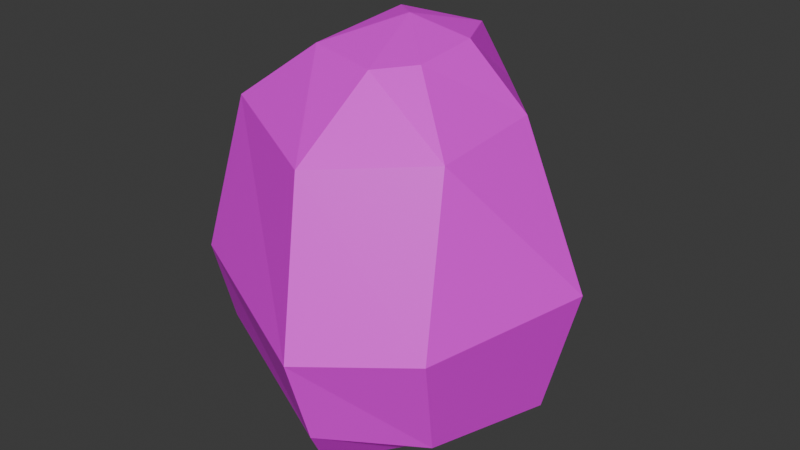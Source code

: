 # Source: Trashbag02.blend  (saved by Blender 4.1.23; exported with 4.5.12 LTS)
import bpy
from mathutils import Matrix  # noqa: F401  (used for matrix-valued properties, if any)

bpy.ops.wm.read_factory_settings(use_empty=True)
scene = bpy.context.scene
scene.name = 'Scene'

# ---- collections
col_collection = bpy.data.collections.new('Collection'); scene.collection.children.link(col_collection)

# ---- images (referenced by path relative to the original .blend; pixels are not part of the script)
import os
ASSET_DIR = os.environ.get("B2B_ASSET_DIR", "")  # directory of the original .blend (textures are referenced by path, not embedded)
HERE = os.path.dirname(os.path.abspath(__file__))  # packed textures are extracted next to this script under _unpacked/

def load_image(name, relpath, width, height, colorspace="sRGB"):
    """Load a texture the original file referenced (path relative to the .blend, or extracted next to this script)."""
    p = next((c for c in (os.path.join(HERE, relpath), os.path.join(ASSET_DIR, relpath)) if relpath and os.path.exists(c)), "")
    if p:
        img = bpy.data.images.load(p, check_existing=True)
        img.name = name
    else:  # same state as the original file: an image datablock whose file is absent (Cycles renders it pink)
        img = bpy.data.images.new(name, width, height)
        img.source = "FILE"
        img.filepath = "//" + (relpath or name)
    img.colorspace_settings.name = colorspace
    return img
img_trashbag01_a_jpg = load_image('Trashbag01_a.jpg', 'Trashbag01_a.jpg', 1024, 1024, 'sRGB')

# ---- materials (node trees are filled in below, after node groups)
mat_material = bpy.data.materials.new('Material')
mat_material.alpha_threshold = 0.0
mat_material.use_transparent_shadow = False
mat_material.roughness = 0.5
mat_material.line_color = (0.0, 0.0, 0.0, 1.0)

# ---- material node trees
mat_material.use_nodes = True; mat_material.node_tree.nodes.clear()
_N = mat_material.node_tree.nodes; _L = mat_material.node_tree.links
n0 = _N.new('ShaderNodeOutputMaterial'); n0.name = 'Material Output'; n0.location = (300, 300)
n1 = _N.new('ShaderNodeBsdfPrincipled'); n1.name = 'Principled BSDF'; n1.location = (10, 300)
n1.inputs[3].default_value = 1.45
n2 = _N.new('ShaderNodeTexImage'); n2.name = 'Image Texture'; n2.location = (-280, 280)
n2.image = img_trashbag01_a_jpg
n2.interpolation = 'Closest'
_L.new(n1.outputs[0], n0.inputs[0])
_L.new(n2.outputs[0], n1.inputs[0])
n0.is_active_output = True

# ---- world
world_world = bpy.data.worlds.new('World'); scene.world = world_world
world_world.use_nodes = True; world_world.node_tree.nodes.clear()
_N = world_world.node_tree.nodes; _L = world_world.node_tree.links
n0 = _N.new('ShaderNodeOutputWorld'); n0.name = 'World Output'; n0.location = (300, 300)
n1 = _N.new('ShaderNodeBackground'); n1.name = 'Background'; n1.location = (10, 300)
n1.inputs[0].default_value = (0.05088, 0.05088, 0.05088, 1.0)
_L.new(n1.outputs[0], n0.inputs[0])
n0.is_active_output = True
world_world.color = (0.05088, 0.05088, 0.05088)
world_world.use_sun_shadow = False
world_world.sun_shadow_jitter_overblur = 0.0

# ---- meshes
me_cylinder = bpy.data.meshes.new('Cylinder')
me_cylinder.from_pydata([(-0.132, 0.118, 0.4973), (0.1779, 0.3105, -1.0), (0.1403, 0.2483, 0.4577), (0.4142, -0.005102, -1.0), (0.2813, -0.01484, 0.4846), (0.3656, -0.3029, -1.0), (0.2831, -0.2814, 0.4615), (0.1343, -0.6373, -1.0), (0.121, -0.3552, 0.4279), (-0.4483, -0.3501, -1.0), (-0.2211, -0.2416, 0.4228), (-0.3057, 0.3299, -0.8237), (0.2806, 0.4311, -0.8814), (0.6338, 0.02254, -0.8874), (0.5276, -0.5052, -0.8237), (0.2105, -0.7829, -0.771), (-0.5286, -0.4386, -0.7261), (-0.3868, 0.2514, 0.1796), (0.1468, 0.4278, 0.2019), (0.4625, 0.08328, 0.2249), (0.4766, -0.3981, 0.2), (0.08459, -0.6748, 0.1682), (-0.5222, -0.3409, 0.1871), (-0.1771, 0.2091, -1.0), (0.02006, -0.01922, 0.5274), (-0.5912, -0.4876, -0.4103), (0.2152, -0.8938, -0.4154), (0.595, -0.6333, -0.393), (0.7576, 0.04846, -0.3736), (0.2707, 0.5989, -0.3361), (-0.3855, 0.4371, -0.3879)], [], [(17, 0, 2, 18), (18, 2, 4, 19), (19, 4, 6, 20), (20, 6, 8, 21), (21, 8, 10, 22), (2, 0, 24), (22, 10, 0, 17), (9, 16, 11, 23), (7, 15, 16, 9), (5, 14, 15, 7), (3, 13, 14, 5), (1, 12, 13, 3), (23, 11, 12, 1), (25, 22, 17, 30), (26, 21, 22, 25), (27, 20, 21, 26), (28, 19, 20, 27), (29, 18, 19, 28), (30, 17, 18, 29), (23, 1, 3, 5), (5, 7, 9, 23), (15, 26, 25, 16), (8, 6, 24), (0, 10, 24), (4, 2, 24), (10, 8, 24), (6, 4, 24), (14, 27, 26, 15), (13, 28, 27, 14), (12, 29, 28, 13), (11, 30, 29, 12), (16, 25, 30, 11)])
_uv = me_cylinder.uv_layers.new(name='UVMap')
_uv.uv.foreach_set('vector', [0.376, 0.3539, 0.3877, 0.4173, 0.2692, 0.4464, 0.1284, 0.3584, 0.5654, 0.4803, 0.4605, 0.6319, 0.3279, 0.5917, 0.3398, 0.4376, 0.3398, 0.4376, 0.3279, 0.5917, 0.2044, 0.6117, 0.1019, 0.4115, 0.05293, 0.2272, 0.2197, 0.01762, 0.3104, 0.05452, 0.2459, 0.2839, 0.2459, 0.2839, 0.3104, 0.05452, 0.5109, 0.04198, 0.6023, 0.1618, 0.5156, 0.6016, 0.4922, 0.7656, 0.3984, 0.7031, 0.6066, 0.3312, 0.5382, 0.4275, 0.3877, 0.4173, 0.376, 0.3539, 0.5351, 0.04124, 0.5874, 0.1055, 0.3546, 0.1199, 0.3581, 0.0569, 0.3427, 0.6049, 0.2942, 0.4655, 0.6246, 0.4784, 0.6112, 0.5832, 0.2197, 0.6705, 0.1229, 0.5543, 0.2942, 0.4655, 0.3427, 0.6049, 0.341, 0.102, 0.3362, 0.1909, 0.1077, 0.1581, 0.2063, 0.0706, 0.5036, 0.04229, 0.5965, 0.1573, 0.3362, 0.1909, 0.341, 0.102, 0.3581, 0.0569, 0.3546, 0.1199, 0.1038, 0.06945, 0.2234, 0.008126, 0.6098, 0.1791, 0.6066, 0.3312, 0.376, 0.3539, 0.3507, 0.1946, 0.2824, 0.3712, 0.2459, 0.2839, 0.6023, 0.1618, 0.6406, 0.3735, 0.07465, 0.3987, 0.05293, 0.2272, 0.2459, 0.2839, 0.2824, 0.3712, 0.3263, 0.3078, 0.3398, 0.4376, 0.1019, 0.4115, 0.04007, 0.2787, 0.6156, 0.3179, 0.5654, 0.4803, 0.3398, 0.4376, 0.3263, 0.3078, 0.3507, 0.1946, 0.376, 0.3539, 0.1284, 0.3584, 0.07535, 0.2128, 0.5625, 0.25, 0.4375, 0.3359, 0.3125, 0.2422, 0.2969, 0.1328, 0.2969, 0.1328, 0.3672, 0.05469, 0.5625, 0.0625, 0.5625, 0.25, 0.2942, 0.4655, 0.2824, 0.3712, 0.6406, 0.3735, 0.6246, 0.4784, 0.2031, 0.6953, 0.2188, 0.5938, 0.3984, 0.7031, 0.4922, 0.7656, 0.3047, 0.8594, 0.3984, 0.7031, 0.3672, 0.5625, 0.5156, 0.6016, 0.3984, 0.7031, 0.3047, 0.8594, 0.2031, 0.6953, 0.3984, 0.7031, 0.2188, 0.5938, 0.3672, 0.5625, 0.3984, 0.7031, 0.1229, 0.5543, 0.07465, 0.3987, 0.2824, 0.3712, 0.2942, 0.4655, 0.3362, 0.1909, 0.3263, 0.3078, 0.04007, 0.2787, 0.1077, 0.1581, 0.5965, 0.1573, 0.6156, 0.3179, 0.3263, 0.3078, 0.3362, 0.1909, 0.3546, 0.1199, 0.3507, 0.1946, 0.07535, 0.2128, 0.1038, 0.06945, 0.5874, 0.1055, 0.6098, 0.1791, 0.3507, 0.1946, 0.3546, 0.1199])
me_cylinder.materials.append(mat_material)
me_cylinder.update()

# ---- objects
ob_trashbag02 = bpy.data.objects.new('Trashbag02', me_cylinder)

# ---- transforms, parenting, visibility, modifiers, constraints
ob_trashbag02.location = (0.0, 0.0, 1.0)

# ---- collection membership
col_collection.objects.link(ob_trashbag02)

# ---- scene / render settings (as saved in the file)
scene.frame_start = 1; scene.frame_end = 250; scene.frame_set(1)
scene.render.engine = 'BLENDER_EEVEE_NEXT'
scene.cycles.sampling_pattern = 'TABULATED_SOBOL'
scene.eevee.ray_tracing_options.trace_max_roughness = 0.0
bpy.context.view_layer.update()

# ---- added for rendering (the .blend has no active camera and no usable light): camera, sun
cam_auto = bpy.data.cameras.new('AutoCamera')
cam_auto.lens = 50.0
cam_auto.sensor_width = 36.0
cam_auto.clip_end = 1000.0
ob_auto_camera = bpy.data.objects.new('AutoCamera', cam_auto)
scene.collection.objects.link(ob_auto_camera)
ob_auto_camera.location = (2.42033, -2.95197, 2.63337)
ob_auto_camera.rotation_euler = (1.09748, -7.21219e-08, 0.694738)
scene.camera = ob_auto_camera
light_auto_sun = bpy.data.lights.new('AutoSun', 'SUN')
light_auto_sun.energy = 3.0
light_auto_sun.angle = 0.0523599
ob_auto_sun = bpy.data.objects.new('AutoSun', light_auto_sun)
scene.collection.objects.link(ob_auto_sun)
ob_auto_sun.rotation_euler = (0.872665, 0.174533, 0.523599)
bpy.context.view_layer.update()
